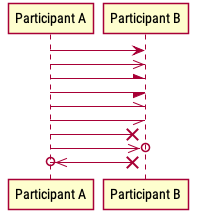

The diagram above was rendered by PlantUML. Its source (embedded in the PNG):
@startuml
!include ../../styles/plantuml-style

participant "Participant A" as A
participant "Participant B" as B

A -> B
A ->> B
A -\ B
A -/ B
A -\\ B
A -// B
A ->x B
A ->>o B
A o//-//x B
@enduml